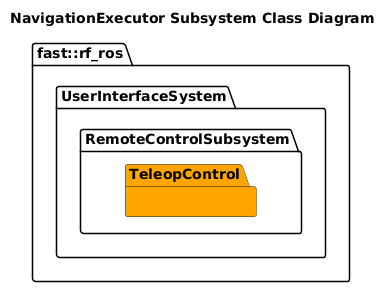

The diagram above was rendered by PlantUML. Its source (embedded in the PNG):
@startuml
title NavigationExecutor Subsystem Class Diagram

namespace fast::rf_ros {
    namespace UserInterfaceSystem {
        namespace RemoteControlSubsystem {
            package TeleopControl #Orange {
                
            }
        }
    }
}
@enduml